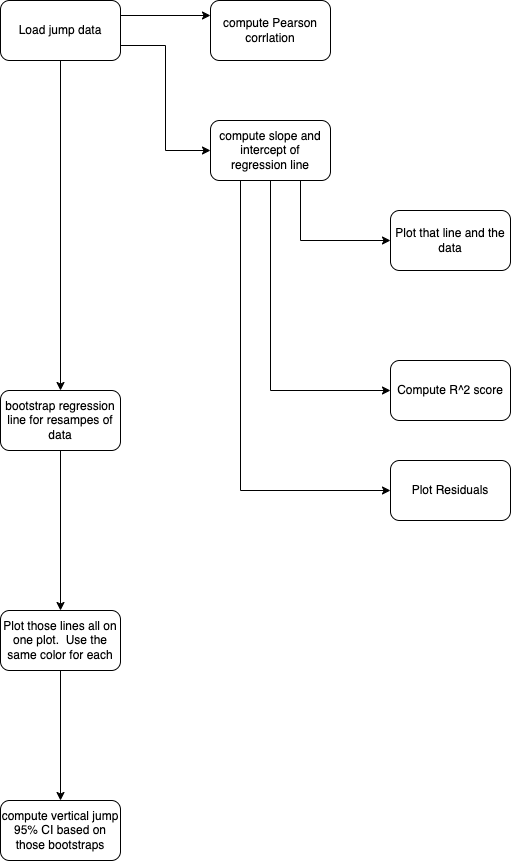

The diagram above was exported from draw.io. Its source (the exported page's mxGraphModel, read from the mxfile embedded in the PNG):
<mxGraphModel dx="1238" dy="1004" grid="1" gridSize="10" guides="1" tooltips="1" connect="1" arrows="1" fold="1" page="1" pageScale="1" pageWidth="850" pageHeight="1100" math="0" shadow="0">
  <root>
    <mxCell id="0" />
    <mxCell id="1" parent="0" />
    <mxCell id="WWXCd-LuR7Xt7_uDT6q0-14" style="edgeStyle=orthogonalEdgeStyle;rounded=0;orthogonalLoop=1;jettySize=auto;html=1;exitX=1;exitY=0.75;exitDx=0;exitDy=0;entryX=0;entryY=0.5;entryDx=0;entryDy=0;" parent="1" source="WWXCd-LuR7Xt7_uDT6q0-1" target="WWXCd-LuR7Xt7_uDT6q0-3" edge="1">
      <mxGeometry relative="1" as="geometry" />
    </mxCell>
    <mxCell id="WWXCd-LuR7Xt7_uDT6q0-16" style="edgeStyle=orthogonalEdgeStyle;rounded=0;orthogonalLoop=1;jettySize=auto;html=1;exitX=1;exitY=0.25;exitDx=0;exitDy=0;entryX=0;entryY=0.25;entryDx=0;entryDy=0;" parent="1" source="WWXCd-LuR7Xt7_uDT6q0-1" target="WWXCd-LuR7Xt7_uDT6q0-2" edge="1">
      <mxGeometry relative="1" as="geometry" />
    </mxCell>
    <mxCell id="WWXCd-LuR7Xt7_uDT6q0-18" style="edgeStyle=orthogonalEdgeStyle;rounded=0;orthogonalLoop=1;jettySize=auto;html=1;exitX=0.5;exitY=1;exitDx=0;exitDy=0;entryX=0.5;entryY=0;entryDx=0;entryDy=0;" parent="1" source="WWXCd-LuR7Xt7_uDT6q0-1" target="WWXCd-LuR7Xt7_uDT6q0-7" edge="1">
      <mxGeometry relative="1" as="geometry" />
    </mxCell>
    <mxCell id="WWXCd-LuR7Xt7_uDT6q0-1" value="Load jump data" style="rounded=1;whiteSpace=wrap;html=1;" parent="1" vertex="1">
      <mxGeometry x="50" y="120" width="120" height="60" as="geometry" />
    </mxCell>
    <mxCell id="WWXCd-LuR7Xt7_uDT6q0-2" value="compute Pearson corrlation" style="rounded=1;whiteSpace=wrap;html=1;" parent="1" vertex="1">
      <mxGeometry x="260" y="120" width="120" height="60" as="geometry" />
    </mxCell>
    <mxCell id="WWXCd-LuR7Xt7_uDT6q0-12" style="edgeStyle=orthogonalEdgeStyle;rounded=0;orthogonalLoop=1;jettySize=auto;html=1;exitX=0.75;exitY=1;exitDx=0;exitDy=0;entryX=0;entryY=0.5;entryDx=0;entryDy=0;" parent="1" source="WWXCd-LuR7Xt7_uDT6q0-3" target="WWXCd-LuR7Xt7_uDT6q0-4" edge="1">
      <mxGeometry relative="1" as="geometry" />
    </mxCell>
    <mxCell id="WWXCd-LuR7Xt7_uDT6q0-13" style="edgeStyle=orthogonalEdgeStyle;rounded=0;orthogonalLoop=1;jettySize=auto;html=1;exitX=0.5;exitY=1;exitDx=0;exitDy=0;entryX=0;entryY=0.5;entryDx=0;entryDy=0;" parent="1" source="WWXCd-LuR7Xt7_uDT6q0-3" target="WWXCd-LuR7Xt7_uDT6q0-5" edge="1">
      <mxGeometry relative="1" as="geometry" />
    </mxCell>
    <mxCell id="WWXCd-LuR7Xt7_uDT6q0-17" style="edgeStyle=orthogonalEdgeStyle;rounded=0;orthogonalLoop=1;jettySize=auto;html=1;exitX=0.25;exitY=1;exitDx=0;exitDy=0;entryX=0;entryY=0.5;entryDx=0;entryDy=0;" parent="1" source="WWXCd-LuR7Xt7_uDT6q0-3" target="WWXCd-LuR7Xt7_uDT6q0-6" edge="1">
      <mxGeometry relative="1" as="geometry" />
    </mxCell>
    <mxCell id="WWXCd-LuR7Xt7_uDT6q0-3" value="compute slope and intercept of regression line" style="rounded=1;whiteSpace=wrap;html=1;" parent="1" vertex="1">
      <mxGeometry x="260" y="240" width="120" height="60" as="geometry" />
    </mxCell>
    <mxCell id="WWXCd-LuR7Xt7_uDT6q0-4" value="Plot that line and the data" style="rounded=1;whiteSpace=wrap;html=1;" parent="1" vertex="1">
      <mxGeometry x="440" y="330" width="120" height="60" as="geometry" />
    </mxCell>
    <mxCell id="WWXCd-LuR7Xt7_uDT6q0-5" value="Compute R^2 score" style="rounded=1;whiteSpace=wrap;html=1;" parent="1" vertex="1">
      <mxGeometry x="440" y="480" width="120" height="60" as="geometry" />
    </mxCell>
    <mxCell id="WWXCd-LuR7Xt7_uDT6q0-6" value="Plot Residuals" style="rounded=1;whiteSpace=wrap;html=1;" parent="1" vertex="1">
      <mxGeometry x="440" y="580" width="120" height="60" as="geometry" />
    </mxCell>
    <mxCell id="WWXCd-LuR7Xt7_uDT6q0-19" style="edgeStyle=orthogonalEdgeStyle;rounded=0;orthogonalLoop=1;jettySize=auto;html=1;exitX=0.5;exitY=1;exitDx=0;exitDy=0;" parent="1" source="WWXCd-LuR7Xt7_uDT6q0-7" target="WWXCd-LuR7Xt7_uDT6q0-9" edge="1">
      <mxGeometry relative="1" as="geometry" />
    </mxCell>
    <mxCell id="WWXCd-LuR7Xt7_uDT6q0-7" value="bootstrap regression line for resampes of data" style="rounded=1;whiteSpace=wrap;html=1;" parent="1" vertex="1">
      <mxGeometry x="50" y="510" width="120" height="60" as="geometry" />
    </mxCell>
    <mxCell id="WWXCd-LuR7Xt7_uDT6q0-8" value="compute vertical jump 95% CI based on those bootstraps" style="rounded=1;whiteSpace=wrap;html=1;" parent="1" vertex="1">
      <mxGeometry x="50" y="920" width="120" height="60" as="geometry" />
    </mxCell>
    <mxCell id="WWXCd-LuR7Xt7_uDT6q0-20" style="edgeStyle=orthogonalEdgeStyle;rounded=0;orthogonalLoop=1;jettySize=auto;html=1;exitX=0.5;exitY=1;exitDx=0;exitDy=0;" parent="1" source="WWXCd-LuR7Xt7_uDT6q0-9" target="WWXCd-LuR7Xt7_uDT6q0-8" edge="1">
      <mxGeometry relative="1" as="geometry" />
    </mxCell>
    <mxCell id="WWXCd-LuR7Xt7_uDT6q0-9" value="Plot those lines all on one plot.&amp;nbsp; Use the same color for each" style="rounded=1;whiteSpace=wrap;html=1;" parent="1" vertex="1">
      <mxGeometry x="50" y="730" width="120" height="60" as="geometry" />
    </mxCell>
  </root>
</mxGraphModel>